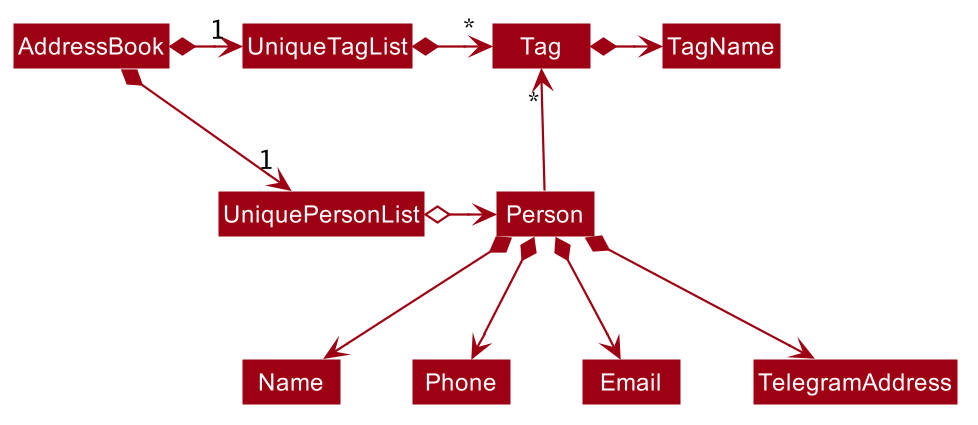

The diagram above was rendered by PlantUML. Its source (embedded in the PNG):
@startuml








skinparam BackgroundColor #FFFFFFF

skinparam Shadowing false

skinparam Class {
    FontColor #FFFFFF
    BorderThickness 1
    BorderColor #FFFFFF
    StereotypeFontColor #FFFFFF
    FontName Arial
}

skinparam Actor {
    BorderColor #000000
    Color #000000
    FontName Arial
}

skinparam Sequence {
    MessageAlign center
    BoxFontSize 15
    BoxPadding 0
    BoxFontColor #FFFFFF
    FontName Arial
}

skinparam Participant {
    FontColor #FFFFFFF
    Padding 20
}

skinparam MinClassWidth 50
skinparam ParticipantPadding 10
skinparam Shadowing false
skinparam DefaultTextAlignment center
skinparam packageStyle Rectangle

hide footbox
hide members
hide circle
skinparam arrowThickness 1.1
skinparam arrowColor #9D0012
skinparam classBackgroundColor #9D0012

AddressBook *-right-> "1" UniquePersonList
AddressBook *-right-> "1" UniqueTagList
UniqueTagList -[hidden]down- UniquePersonList
UniqueTagList -[hidden]down- UniquePersonList

UniqueTagList *-right-> "*" Tag
UniquePersonList o-right-> Person

Person -up-> "*" Tag

Person *--> Name
Person *--> Phone
Person *--> Email
Person *--> TelegramAddress

Tag *-right-> TagName
@enduml